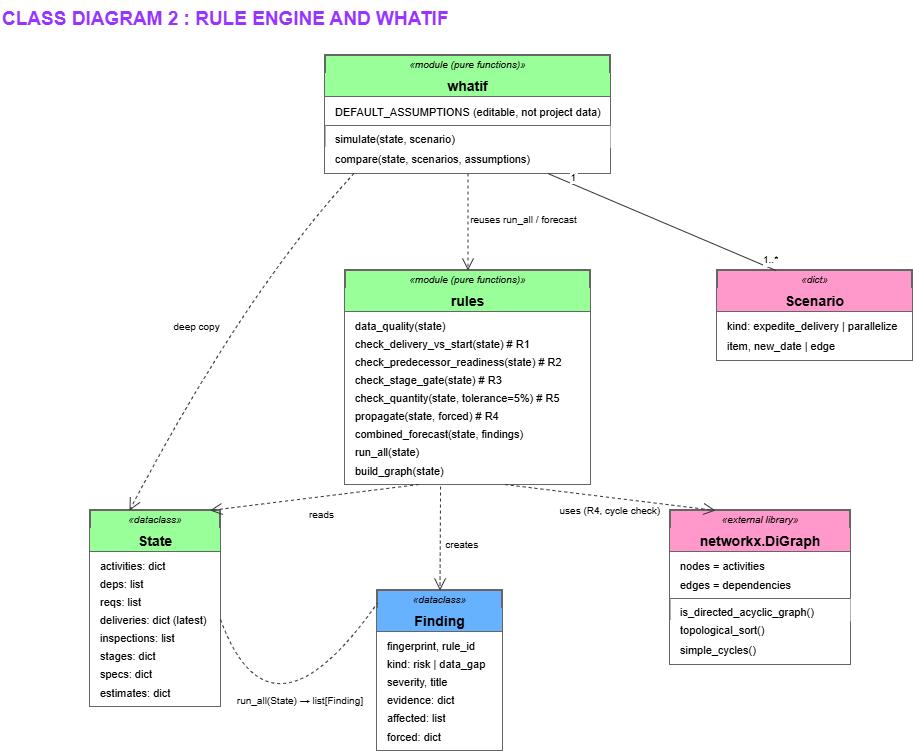

The diagram above was exported from draw.io. Its source (the exported page's mxGraphModel, read from the mxfile embedded in the PNG):
<mxGraphModel dx="1683" dy="1139" grid="1" gridSize="10" guides="1" tooltips="1" connect="1" arrows="1" fold="1" page="1" pageScale="1" pageWidth="827" pageHeight="1169" background="light-dark(#ffffff, #121212)" math="0" shadow="0">
  <root>
    <mxCell id="0" />
    <mxCell id="1" parent="0" />
    <mxCell id="title" parent="1" style="text;html=0;strokeColor=none;fillColor=none;align=left;verticalAlign=top;rounded=0;fontColor=#9933FF;fontSize=19;fontStyle=1;" value="CLASS DIAGRAM 2 : RULE ENGINE AND WHATIF" vertex="1">
      <mxGeometry height="32" width="450" x="130" y="50" as="geometry" />
    </mxCell>
    <mxCell id="whatif" parent="1" style="swimlane;swimlaneLine=0;fontStyle=2;fontSize=10;childLayout=stackLayout;horizontal=1;startSize=18;horizontalStack=0;resizeParent=1;resizeParentMax=0;resizeLast=0;collapsible=0;marginBottom=0;fillColor=#99FF99;strokeColor=#666666;strokeWidth=2;html=0;" value="«module (pure functions)»" vertex="1">
      <mxGeometry height="118" width="285" x="455" y="105" as="geometry" />
    </mxCell>
    <mxCell id="whatif_title" parent="whatif" style="shape=partialRectangle;top=0;left=0;right=0;bottom=1;strokeColor=#666666;strokeWidth=2;fillColor=#99FF99;align=center;verticalAlign=middle;fontStyle=1;fontSize=14;overflow=hidden;rotatable=0;points=[[0,0.5],[1,0.5]];portConstraint=eastwest;html=0;" value="whatif" vertex="1">
      <mxGeometry height="24" width="285" y="18" as="geometry" />
    </mxCell>
    <mxCell id="whatif_attr1" parent="whatif" style="text;strokeColor=none;fillColor=#ffffff;align=left;verticalAlign=middle;spacingLeft=8;spacingTop=4;spacingBottom=4;overflow=hidden;rotatable=0;points=[[0,0.5],[1,0.5]];portConstraint=eastwest;html=0;fontSize=11;" value="DEFAULT_ASSUMPTIONS (editable, not project data)" vertex="1">
      <mxGeometry height="28" width="285" y="42" as="geometry" />
    </mxCell>
    <mxCell id="whatif_m1" parent="whatif" style="shape=partialRectangle;top=1;left=0;right=0;bottom=0;strokeColor=#666666;strokeWidth=1;fillColor=#ffffff;align=left;verticalAlign=middle;spacingLeft=8;spacingTop=4;overflow=hidden;rotatable=0;points=[[0,0.5],[1,0.5]];portConstraint=eastwest;html=0;fontSize=11;" value="simulate(state, scenario)" vertex="1">
      <mxGeometry height="22" width="285" y="70" as="geometry" />
    </mxCell>
    <mxCell id="whatif_m2" parent="whatif" style="text;strokeColor=none;fillColor=#ffffff;align=left;verticalAlign=middle;spacingLeft=8;spacingBottom=4;overflow=hidden;rotatable=0;points=[[0,0.5],[1,0.5]];portConstraint=eastwest;html=0;fontSize=11;" value="compare(state, scenarios, assumptions)" vertex="1">
      <mxGeometry height="26" width="285" y="92" as="geometry" />
    </mxCell>
    <mxCell id="rules" parent="1" style="swimlane;swimlaneLine=0;fontStyle=2;fontSize=10;childLayout=stackLayout;horizontal=1;startSize=18;horizontalStack=0;resizeParent=1;resizeParentMax=0;resizeLast=0;collapsible=0;marginBottom=0;fillColor=#99FF99;strokeColor=#666666;strokeWidth=2;html=0;" value="«module (pure functions)»" vertex="1">
      <mxGeometry height="214" width="245" x="475" y="320" as="geometry" />
    </mxCell>
    <mxCell id="rules_title" parent="rules" style="shape=partialRectangle;top=0;left=0;right=0;bottom=1;strokeColor=#666666;strokeWidth=2;fillColor=#99FF99;align=center;verticalAlign=middle;fontStyle=1;fontSize=14;overflow=hidden;rotatable=0;points=[[0,0.5],[1,0.5]];portConstraint=eastwest;html=0;" value="rules" vertex="1">
      <mxGeometry height="24" width="245" y="18" as="geometry" />
    </mxCell>
    <mxCell id="rules_m1" parent="rules" style="text;strokeColor=none;fillColor=#ffffff;align=left;verticalAlign=middle;spacingLeft=8;spacingTop=4;overflow=hidden;rotatable=0;points=[[0,0.5],[1,0.5]];portConstraint=eastwest;html=0;fontSize=11;" value="data_quality(state)" vertex="1">
      <mxGeometry height="22" width="245" y="42" as="geometry" />
    </mxCell>
    <mxCell id="rules_m2" parent="rules" style="text;strokeColor=none;fillColor=#ffffff;align=left;verticalAlign=middle;spacingLeft=8;overflow=hidden;rotatable=0;points=[[0,0.5],[1,0.5]];portConstraint=eastwest;html=0;fontSize=11;" value="check_delivery_vs_start(state)   # R1" vertex="1">
      <mxGeometry height="18" width="245" y="64" as="geometry" />
    </mxCell>
    <mxCell id="rules_m3" parent="rules" style="text;strokeColor=none;fillColor=#ffffff;align=left;verticalAlign=middle;spacingLeft=8;overflow=hidden;rotatable=0;points=[[0,0.5],[1,0.5]];portConstraint=eastwest;html=0;fontSize=11;" value="check_predecessor_readiness(state)   # R2" vertex="1">
      <mxGeometry height="18" width="245" y="82" as="geometry" />
    </mxCell>
    <mxCell id="rules_m4" parent="rules" style="text;strokeColor=none;fillColor=#ffffff;align=left;verticalAlign=middle;spacingLeft=8;overflow=hidden;rotatable=0;points=[[0,0.5],[1,0.5]];portConstraint=eastwest;html=0;fontSize=11;" value="check_stage_gate(state)   # R3" vertex="1">
      <mxGeometry height="18" width="245" y="100" as="geometry" />
    </mxCell>
    <mxCell id="rules_m5" parent="rules" style="text;strokeColor=none;fillColor=#ffffff;align=left;verticalAlign=middle;spacingLeft=8;overflow=hidden;rotatable=0;points=[[0,0.5],[1,0.5]];portConstraint=eastwest;html=0;fontSize=11;" value="check_quantity(state, tolerance=5%)   # R5" vertex="1">
      <mxGeometry height="18" width="245" y="118" as="geometry" />
    </mxCell>
    <mxCell id="rules_m6" parent="rules" style="text;strokeColor=none;fillColor=#ffffff;align=left;verticalAlign=middle;spacingLeft=8;overflow=hidden;rotatable=0;points=[[0,0.5],[1,0.5]];portConstraint=eastwest;html=0;fontSize=11;" value="propagate(state, forced)   # R4" vertex="1">
      <mxGeometry height="18" width="245" y="136" as="geometry" />
    </mxCell>
    <mxCell id="rules_m7" parent="rules" style="text;strokeColor=none;fillColor=#ffffff;align=left;verticalAlign=middle;spacingLeft=8;overflow=hidden;rotatable=0;points=[[0,0.5],[1,0.5]];portConstraint=eastwest;html=0;fontSize=11;" value="combined_forecast(state, findings)" vertex="1">
      <mxGeometry height="18" width="245" y="154" as="geometry" />
    </mxCell>
    <mxCell id="rules_m8" parent="rules" style="text;strokeColor=none;fillColor=#ffffff;align=left;verticalAlign=middle;spacingLeft=8;overflow=hidden;rotatable=0;points=[[0,0.5],[1,0.5]];portConstraint=eastwest;html=0;fontSize=11;" value="run_all(state)" vertex="1">
      <mxGeometry height="18" width="245" y="172" as="geometry" />
    </mxCell>
    <mxCell id="rules_m9" parent="rules" style="text;strokeColor=none;fillColor=#ffffff;align=left;verticalAlign=middle;spacingLeft=8;spacingBottom=4;overflow=hidden;rotatable=0;points=[[0,0.5],[1,0.5]];portConstraint=eastwest;html=0;fontSize=11;" value="build_graph(state)" vertex="1">
      <mxGeometry height="24" width="245" y="190" as="geometry" />
    </mxCell>
    <mxCell id="scenario" parent="1" style="swimlane;swimlaneLine=0;fontStyle=2;fontSize=10;childLayout=stackLayout;horizontal=1;startSize=18;horizontalStack=0;resizeParent=1;resizeParentMax=0;resizeLast=0;collapsible=0;marginBottom=0;fillColor=#FF99CC;strokeColor=#666666;strokeWidth=2;html=0;" value="«dict»" vertex="1">
      <mxGeometry height="90" width="195" x="847" y="320" as="geometry" />
    </mxCell>
    <mxCell id="scen_title" parent="scenario" style="shape=partialRectangle;top=0;left=0;right=0;bottom=1;strokeColor=#666666;strokeWidth=2;fillColor=#FF99CC;align=center;verticalAlign=middle;fontStyle=1;fontSize=14;overflow=hidden;rotatable=0;points=[[0,0.5],[1,0.5]];portConstraint=eastwest;html=0;" value="Scenario" vertex="1">
      <mxGeometry height="24" width="195" y="18" as="geometry" />
    </mxCell>
    <mxCell id="scen_1" parent="scenario" style="text;strokeColor=none;fillColor=#ffffff;align=left;verticalAlign=middle;spacingLeft=8;spacingTop=4;overflow=hidden;rotatable=0;points=[[0,0.5],[1,0.5]];portConstraint=eastwest;html=0;fontSize=11;" value="kind: expedite_delivery | parallelize" vertex="1">
      <mxGeometry height="22" width="195" y="42" as="geometry" />
    </mxCell>
    <mxCell id="scen_2" parent="scenario" style="text;strokeColor=none;fillColor=#ffffff;align=left;verticalAlign=middle;spacingLeft=8;spacingBottom=4;overflow=hidden;rotatable=0;points=[[0,0.5],[1,0.5]];portConstraint=eastwest;html=0;fontSize=11;" value="item, new_date | edge" vertex="1">
      <mxGeometry height="26" width="195" y="64" as="geometry" />
    </mxCell>
    <mxCell id="state" parent="1" style="swimlane;swimlaneLine=0;fontStyle=2;fontSize=10;childLayout=stackLayout;horizontal=1;startSize=18;horizontalStack=0;resizeParent=1;resizeParentMax=0;resizeLast=0;collapsible=0;marginBottom=0;fillColor=#99FF99;strokeColor=#666666;strokeWidth=2;html=0;" value="«dataclass»" vertex="1">
      <mxGeometry height="196" width="130" x="220" y="560" as="geometry" />
    </mxCell>
    <mxCell id="state_title" parent="state" style="shape=partialRectangle;top=0;left=0;right=0;bottom=1;strokeColor=#666666;strokeWidth=2;fillColor=#99FF99;align=center;verticalAlign=middle;fontStyle=1;fontSize=14;overflow=hidden;rotatable=0;points=[[0,0.5],[1,0.5]];portConstraint=eastwest;html=0;" value="State" vertex="1">
      <mxGeometry height="24" width="130" y="18" as="geometry" />
    </mxCell>
    <mxCell id="state_1" parent="state" style="text;strokeColor=none;fillColor=#ffffff;align=left;verticalAlign=middle;spacingLeft=8;spacingTop=4;overflow=hidden;rotatable=0;points=[[0,0.5],[1,0.5]];portConstraint=eastwest;html=0;fontSize=11;" value="activities: dict" vertex="1">
      <mxGeometry height="22" width="130" y="42" as="geometry" />
    </mxCell>
    <mxCell id="state_2" parent="state" style="text;strokeColor=none;fillColor=#ffffff;align=left;verticalAlign=middle;spacingLeft=8;overflow=hidden;rotatable=0;points=[[0,0.5],[1,0.5]];portConstraint=eastwest;html=0;fontSize=11;" value="deps: list" vertex="1">
      <mxGeometry height="18" width="130" y="64" as="geometry" />
    </mxCell>
    <mxCell id="state_3" parent="state" style="text;strokeColor=none;fillColor=#ffffff;align=left;verticalAlign=middle;spacingLeft=8;overflow=hidden;rotatable=0;points=[[0,0.5],[1,0.5]];portConstraint=eastwest;html=0;fontSize=11;" value="reqs: list" vertex="1">
      <mxGeometry height="18" width="130" y="82" as="geometry" />
    </mxCell>
    <mxCell id="state_4" parent="state" style="text;strokeColor=none;fillColor=#ffffff;align=left;verticalAlign=middle;spacingLeft=8;overflow=hidden;rotatable=0;points=[[0,0.5],[1,0.5]];portConstraint=eastwest;html=0;fontSize=11;" value="deliveries: dict (latest)" vertex="1">
      <mxGeometry height="18" width="130" y="100" as="geometry" />
    </mxCell>
    <mxCell id="state_5" parent="state" style="text;strokeColor=none;fillColor=#ffffff;align=left;verticalAlign=middle;spacingLeft=8;overflow=hidden;rotatable=0;points=[[0,0.5],[1,0.5]];portConstraint=eastwest;html=0;fontSize=11;" value="inspections: list" vertex="1">
      <mxGeometry height="18" width="130" y="118" as="geometry" />
    </mxCell>
    <mxCell id="state_6" parent="state" style="text;strokeColor=none;fillColor=#ffffff;align=left;verticalAlign=middle;spacingLeft=8;overflow=hidden;rotatable=0;points=[[0,0.5],[1,0.5]];portConstraint=eastwest;html=0;fontSize=11;" value="stages: dict" vertex="1">
      <mxGeometry height="18" width="130" y="136" as="geometry" />
    </mxCell>
    <mxCell id="state_7" parent="state" style="text;strokeColor=none;fillColor=#ffffff;align=left;verticalAlign=middle;spacingLeft=8;overflow=hidden;rotatable=0;points=[[0,0.5],[1,0.5]];portConstraint=eastwest;html=0;fontSize=11;" value="specs: dict" vertex="1">
      <mxGeometry height="18" width="130" y="154" as="geometry" />
    </mxCell>
    <mxCell id="state_8" parent="state" style="text;strokeColor=none;fillColor=#ffffff;align=left;verticalAlign=middle;spacingLeft=8;spacingBottom=4;overflow=hidden;rotatable=0;points=[[0,0.5],[1,0.5]];portConstraint=eastwest;html=0;fontSize=11;" value="estimates: dict" vertex="1">
      <mxGeometry height="24" width="130" y="172" as="geometry" />
    </mxCell>
    <mxCell id="nxgraph" parent="1" style="swimlane;swimlaneLine=0;fontStyle=2;fontSize=10;childLayout=stackLayout;horizontal=1;startSize=18;horizontalStack=0;resizeParent=1;resizeParentMax=0;resizeLast=0;collapsible=0;marginBottom=0;fillColor=#FF99CC;strokeColor=#666666;strokeWidth=2;html=0;" value="«external library»" vertex="1">
      <mxGeometry height="154" width="180" x="800" y="560" as="geometry" />
    </mxCell>
    <mxCell id="nx_title" parent="nxgraph" style="shape=partialRectangle;top=0;left=0;right=0;bottom=1;strokeColor=#666666;strokeWidth=2;fillColor=#FF99CC;align=center;verticalAlign=middle;fontStyle=1;fontSize=14;overflow=hidden;rotatable=0;points=[[0,0.5],[1,0.5]];portConstraint=eastwest;html=0;" value="networkx.DiGraph" vertex="1">
      <mxGeometry height="24" width="180" y="18" as="geometry" />
    </mxCell>
    <mxCell id="nx_a1" parent="nxgraph" style="text;strokeColor=none;fillColor=#ffffff;align=left;verticalAlign=middle;spacingLeft=8;spacingTop=4;overflow=hidden;rotatable=0;points=[[0,0.5],[1,0.5]];portConstraint=eastwest;html=0;fontSize=11;" value="nodes = activities" vertex="1">
      <mxGeometry height="22" width="180" y="42" as="geometry" />
    </mxCell>
    <mxCell id="nx_a2" parent="nxgraph" style="text;strokeColor=none;fillColor=#ffffff;align=left;verticalAlign=middle;spacingLeft=8;spacingBottom=4;overflow=hidden;rotatable=0;points=[[0,0.5],[1,0.5]];portConstraint=eastwest;html=0;fontSize=11;" value="edges = dependencies" vertex="1">
      <mxGeometry height="24" width="180" y="64" as="geometry" />
    </mxCell>
    <mxCell id="nx_m1" parent="nxgraph" style="shape=partialRectangle;top=1;left=0;right=0;bottom=0;strokeColor=#666666;strokeWidth=1;fillColor=#ffffff;align=left;verticalAlign=middle;spacingLeft=8;spacingTop=4;overflow=hidden;rotatable=0;points=[[0,0.5],[1,0.5]];portConstraint=eastwest;html=0;fontSize=11;" value="is_directed_acyclic_graph()" vertex="1">
      <mxGeometry height="22" width="180" y="88" as="geometry" />
    </mxCell>
    <mxCell id="nx_m2" parent="nxgraph" style="text;strokeColor=none;fillColor=#ffffff;align=left;verticalAlign=middle;spacingLeft=8;overflow=hidden;rotatable=0;points=[[0,0.5],[1,0.5]];portConstraint=eastwest;html=0;fontSize=11;" value="topological_sort()" vertex="1">
      <mxGeometry height="18" width="180" y="110" as="geometry" />
    </mxCell>
    <mxCell id="nx_m3" parent="nxgraph" style="text;strokeColor=none;fillColor=#ffffff;align=left;verticalAlign=middle;spacingLeft=8;spacingBottom=4;overflow=hidden;rotatable=0;points=[[0,0.5],[1,0.5]];portConstraint=eastwest;html=0;fontSize=11;" value="simple_cycles()" vertex="1">
      <mxGeometry height="26" width="180" y="128" as="geometry" />
    </mxCell>
    <mxCell id="finding" parent="1" style="swimlane;swimlaneLine=0;fontStyle=2;fontSize=10;childLayout=stackLayout;horizontal=1;startSize=18;horizontalStack=0;resizeParent=1;resizeParentMax=0;resizeLast=0;collapsible=0;marginBottom=0;fillColor=#66B2FF;strokeColor=#666666;strokeWidth=2;html=0;" value="«dataclass»" vertex="1">
      <mxGeometry height="160" width="125" x="507" y="640" as="geometry" />
    </mxCell>
    <mxCell id="find_title" parent="finding" style="shape=partialRectangle;top=0;left=0;right=0;bottom=1;strokeColor=#666666;strokeWidth=2;fillColor=#66B2FF;align=center;verticalAlign=middle;fontStyle=1;fontSize=14;overflow=hidden;rotatable=0;points=[[0,0.5],[1,0.5]];portConstraint=eastwest;html=0;" value="Finding" vertex="1">
      <mxGeometry height="24" width="125" y="18" as="geometry" />
    </mxCell>
    <mxCell id="find_1" parent="finding" style="text;strokeColor=none;fillColor=#ffffff;align=left;verticalAlign=middle;spacingLeft=8;spacingTop=4;overflow=hidden;rotatable=0;points=[[0,0.5],[1,0.5]];portConstraint=eastwest;html=0;fontSize=11;" value="fingerprint, rule_id" vertex="1">
      <mxGeometry height="22" width="125" y="42" as="geometry" />
    </mxCell>
    <mxCell id="find_2" parent="finding" style="text;strokeColor=none;fillColor=#ffffff;align=left;verticalAlign=middle;spacingLeft=8;overflow=hidden;rotatable=0;points=[[0,0.5],[1,0.5]];portConstraint=eastwest;html=0;fontSize=11;" value="kind: risk | data_gap" vertex="1">
      <mxGeometry height="18" width="125" y="64" as="geometry" />
    </mxCell>
    <mxCell id="find_3" parent="finding" style="text;strokeColor=none;fillColor=#ffffff;align=left;verticalAlign=middle;spacingLeft=8;overflow=hidden;rotatable=0;points=[[0,0.5],[1,0.5]];portConstraint=eastwest;html=0;fontSize=11;" value="severity, title" vertex="1">
      <mxGeometry height="18" width="125" y="82" as="geometry" />
    </mxCell>
    <mxCell id="find_4" parent="finding" style="text;strokeColor=none;fillColor=#ffffff;align=left;verticalAlign=middle;spacingLeft=8;overflow=hidden;rotatable=0;points=[[0,0.5],[1,0.5]];portConstraint=eastwest;html=0;fontSize=11;" value="evidence: dict" vertex="1">
      <mxGeometry height="18" width="125" y="100" as="geometry" />
    </mxCell>
    <mxCell id="find_5" parent="finding" style="text;strokeColor=none;fillColor=#ffffff;align=left;verticalAlign=middle;spacingLeft=8;overflow=hidden;rotatable=0;points=[[0,0.5],[1,0.5]];portConstraint=eastwest;html=0;fontSize=11;" value="affected: list" vertex="1">
      <mxGeometry height="18" width="125" y="118" as="geometry" />
    </mxCell>
    <mxCell id="find_6" parent="finding" style="text;strokeColor=none;fillColor=#ffffff;align=left;verticalAlign=middle;spacingLeft=8;spacingBottom=4;overflow=hidden;rotatable=0;points=[[0,0.5],[1,0.5]];portConstraint=eastwest;html=0;fontSize=11;" value="forced: dict" vertex="1">
      <mxGeometry height="24" width="125" y="136" as="geometry" />
    </mxCell>
    <mxCell id="rel_whatif_state" edge="1" parent="1" source="whatif" style="endArrow=open;endFill=0;endSize=10;dashed=1;curved=1;html=0;strokeColor=#333333;fontSize=10;exitX=0.1;exitY=1;exitDx=0;exitDy=0;entryX=0.3;entryY=0;entryDx=0;entryDy=0;" target="state" value="deep copy">
      <mxGeometry relative="1" x="0.05" y="-26" as="geometry">
        <mxPoint as="offset" />
        <Array as="points">
          <mxPoint x="375" y="340" />
        </Array>
      </mxGeometry>
    </mxCell>
    <mxCell id="rel_whatif_rules" edge="1" parent="1" source="whatif" style="endArrow=open;endFill=0;endSize=10;dashed=1;html=0;rounded=0;strokeColor=#333333;fontSize=10;exitX=0.5;exitY=1;exitDx=0;exitDy=0;entryX=0.5;entryY=0;entryDx=0;entryDy=0;" target="rules" value="reuses run_all / forecast">
      <mxGeometry relative="1" x="-0.05" y="56" as="geometry">
        <mxPoint as="offset" />
      </mxGeometry>
    </mxCell>
    <mxCell id="rel_whatif_scen" edge="1" parent="1" source="whatif" style="endArrow=none;html=0;rounded=0;strokeColor=#333333;exitX=0.78;exitY=1;exitDx=0;exitDy=0;entryX=0.3;entryY=0;entryDx=0;entryDy=0;" target="scenario">
      <mxGeometry relative="1" as="geometry" />
    </mxCell>
    <mxCell id="lbl_whatif_scen_1" connectable="0" parent="rel_whatif_scen" style="edgeLabel;html=0;align=center;verticalAlign=middle;resizable=0;points=[];fontSize=10;" value="1" vertex="1">
      <mxGeometry relative="1" x="-0.85" as="geometry">
        <mxPoint x="8" y="-4" as="offset" />
      </mxGeometry>
    </mxCell>
    <mxCell id="lbl_whatif_scen_2" connectable="0" parent="rel_whatif_scen" style="edgeLabel;html=0;align=center;verticalAlign=middle;resizable=0;points=[];fontSize=10;" value="1..*" vertex="1">
      <mxGeometry relative="1" x="0.85" as="geometry">
        <mxPoint x="12" y="-4" as="offset" />
      </mxGeometry>
    </mxCell>
    <mxCell id="rel_rules_state" edge="1" parent="1" source="rules" style="endArrow=open;endFill=0;endSize=10;dashed=1;html=0;rounded=0;strokeColor=#333333;fontSize=10;exitX=0.3;exitY=1;exitDx=0;exitDy=0;entryX=0.92;entryY=0;entryDx=0;entryDy=0;" target="state" value="reads">
      <mxGeometry relative="1" x="-0.05" y="18" as="geometry">
        <mxPoint as="offset" />
      </mxGeometry>
    </mxCell>
    <mxCell id="rel_rules_finding" edge="1" parent="1" source="rules_m9" style="endArrow=open;endFill=0;endSize=10;dashed=1;html=0;rounded=0;strokeColor=#333333;fontSize=10;exitX=0.388;exitY=1.086;exitDx=0;exitDy=0;entryX=0.5;entryY=0;entryDx=0;entryDy=0;exitPerimeter=0;" target="finding" value="creates">
      <mxGeometry relative="1" x="0.12" y="22" as="geometry">
        <mxPoint as="offset" />
      </mxGeometry>
    </mxCell>
    <mxCell id="rel_rules_nx" edge="1" parent="1" source="rules" style="endArrow=open;endFill=0;endSize=10;dashed=1;html=0;rounded=0;strokeColor=#333333;fontSize=10;exitX=0.65;exitY=1;exitDx=0;exitDy=0;entryX=0.25;entryY=0;entryDx=0;entryDy=0;" target="nxgraph" value="uses (R4, cycle check)">
      <mxGeometry relative="1" x="0.0185" y="-13" as="geometry">
        <mxPoint as="offset" />
      </mxGeometry>
    </mxCell>
    <mxCell id="rel_state_finding" edge="1" parent="1" source="state_4" style="endArrow=none;dashed=1;curved=1;html=0;strokeColor=#333333;fontSize=10;exitX=1;exitY=0.5;exitDx=0;exitDy=0;entryX=0.05;entryY=0.12;entryDx=0;entryDy=0;" target="finding" value="run_all(State) → list[Finding]">
      <mxGeometry relative="1" x="0.2508" y="7" as="geometry">
        <mxPoint as="offset" />
        <Array as="points">
          <mxPoint x="400" y="805" />
        </Array>
      </mxGeometry>
    </mxCell>
  </root>
</mxGraphModel>